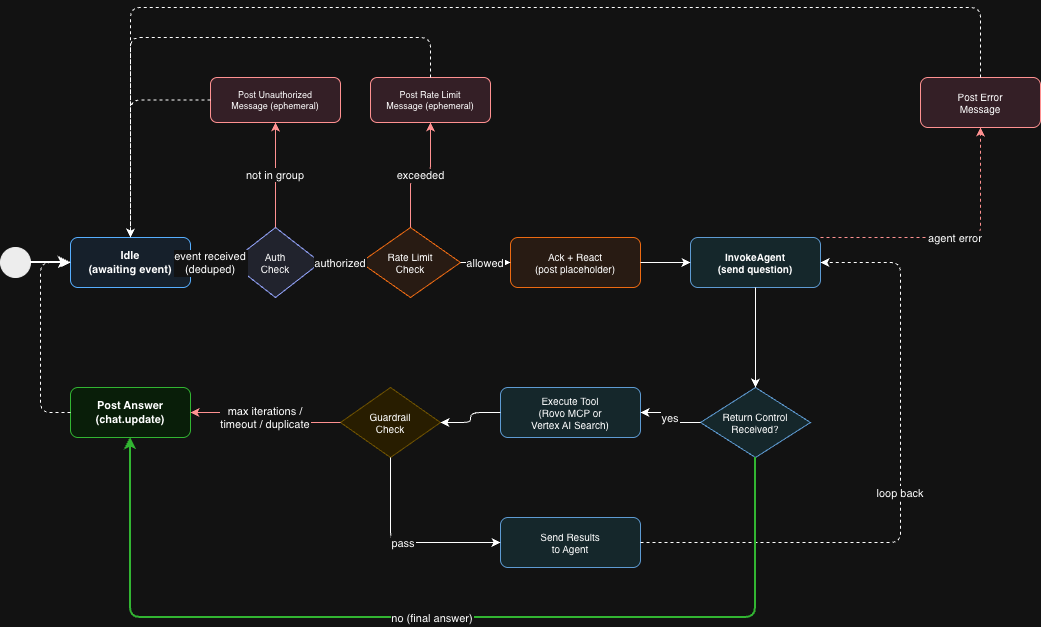

The diagram above was exported from draw.io. Its source (the exported page's mxGraphModel, read from the mxfile embedded in the PNG):
<mxGraphModel dx="1411" dy="1311" grid="1" gridSize="10" guides="1" tooltips="1" connect="1" arrows="1" fold="1" page="1" pageScale="1" pageWidth="1300" pageHeight="950" math="0" shadow="0">
  <root>
    <mxCell id="0" />
    <mxCell id="1" parent="0" />
    <mxCell id="start" parent="1" style="ellipse;fillColor=#000000;strokeColor=#000000;" value="" vertex="1">
      <mxGeometry height="30" width="30" x="40" y="350" as="geometry" />
    </mxCell>
    <mxCell id="idle" parent="1" style="rounded=1;whiteSpace=wrap;fillColor=#E6F2FF;strokeColor=#0066CC;fontStyle=1;fontSize=11;" value="Idle&#10;(awaiting event)" vertex="1">
      <mxGeometry height="50" width="120" x="110" y="340" as="geometry" />
    </mxCell>
    <mxCell id="auth_check" parent="1" style="rhombus;whiteSpace=wrap;fillColor=#E8EAF6;strokeColor=#3F51B5;fontStyle=0;fontSize=10;" value="Auth&#10;Check" vertex="1">
      <mxGeometry height="70" width="90" x="270" y="330" as="geometry" />
    </mxCell>
    <mxCell id="rate_check" parent="1" style="rhombus;whiteSpace=wrap;fillColor=#FFF0E6;strokeColor=#FF6600;fontStyle=0;fontSize=10;" value="Rate Limit&#10;Check" vertex="1">
      <mxGeometry height="70" width="100" x="400" y="330" as="geometry" />
    </mxCell>
    <mxCell id="ack" parent="1" style="rounded=1;whiteSpace=wrap;fillColor=#FFF0E6;strokeColor=#FF6600;fontStyle=0;fontSize=10;" value="Ack + React&#10;(post placeholder)" vertex="1">
      <mxGeometry height="50" width="130" x="550" y="340" as="geometry" />
    </mxCell>
    <mxCell id="invoke" parent="1" style="rounded=1;whiteSpace=wrap;fillColor=#DAEEF3;strokeColor=#2E75B6;fontStyle=1;fontSize=10;" value="InvokeAgent&#10;(send question)" vertex="1">
      <mxGeometry height="50" width="130" x="730" y="340" as="geometry" />
    </mxCell>
    <mxCell id="return_ctrl" parent="1" style="rhombus;whiteSpace=wrap;fillColor=#DAEEF3;strokeColor=#2E75B6;fontStyle=0;fontSize=10;" value="Return Control&#10;Received?" vertex="1">
      <mxGeometry height="70" width="110" x="740" y="490" as="geometry" />
    </mxCell>
    <mxCell id="exec_tool" parent="1" style="rounded=1;whiteSpace=wrap;fillColor=#DAEEF3;strokeColor=#2E75B6;fontStyle=0;fontSize=10;" value="Execute Tool&#10;(Rovo MCP or&#10;Vertex AI Search)" vertex="1">
      <mxGeometry height="50" width="140" x="540" y="490" as="geometry" />
    </mxCell>
    <mxCell id="guardrail" parent="1" style="rhombus;whiteSpace=wrap;fillColor=#FFF2CC;strokeColor=#D6B656;fontStyle=0;fontSize=10;" value="Guardrail&#10;Check" vertex="1">
      <mxGeometry height="70" width="100" x="380" y="490" as="geometry" />
    </mxCell>
    <mxCell id="send_results" parent="1" style="rounded=1;whiteSpace=wrap;fillColor=#DAEEF3;strokeColor=#2E75B6;fontStyle=0;fontSize=10;" value="Send Results&#10;to Agent" vertex="1">
      <mxGeometry height="50" width="140" x="540" y="620" as="geometry" />
    </mxCell>
    <mxCell id="post_answer" parent="1" style="rounded=1;whiteSpace=wrap;fillColor=#E6FFE6;strokeColor=#009900;fontStyle=1;fontSize=11;" value="Post Answer&#10;(chat.update)" vertex="1">
      <mxGeometry height="50" width="120" x="110" y="490" as="geometry" />
    </mxCell>
    <mxCell id="unauthorized" parent="1" style="rounded=1;whiteSpace=wrap;fillColor=#FCE4EC;strokeColor=#C62828;fontStyle=0;fontSize=9;" value="Post Unauthorized&#10;Message (ephemeral)" vertex="1">
      <mxGeometry height="45" width="130" x="250" y="180" as="geometry" />
    </mxCell>
    <mxCell id="rate_limited" parent="1" style="rounded=1;whiteSpace=wrap;fillColor=#FCE4EC;strokeColor=#C62828;fontStyle=0;fontSize=9;" value="Post Rate Limit&#10;Message (ephemeral)" vertex="1">
      <mxGeometry height="45" width="120" x="410" y="180" as="geometry" />
    </mxCell>
    <mxCell id="error" parent="1" style="rounded=1;whiteSpace=wrap;fillColor=#FCE4EC;strokeColor=#C62828;fontStyle=0;fontSize=10;" value="Post Error&#10;Message" vertex="1">
      <mxGeometry height="50" width="120" x="960" y="180" as="geometry" />
    </mxCell>
    <mxCell id="e_start" edge="1" parent="1" source="start" style="edgeStyle=orthogonalEdgeStyle;rounded=1;strokeWidth=2;" target="idle">
      <mxGeometry relative="1" as="geometry" />
    </mxCell>
    <mxCell id="e_idle_auth" edge="1" parent="1" source="idle" style="edgeStyle=orthogonalEdgeStyle;rounded=1;strokeWidth=1;" target="auth_check" value="event received&#10;(deduped)">
      <mxGeometry relative="1" as="geometry" />
    </mxCell>
    <mxCell id="e_auth_pass" edge="1" parent="1" source="auth_check" style="edgeStyle=orthogonalEdgeStyle;rounded=1;strokeWidth=1;" target="rate_check" value="authorized">
      <mxGeometry relative="1" as="geometry" />
    </mxCell>
    <mxCell id="e_auth_fail" edge="1" parent="1" source="auth_check" style="edgeStyle=orthogonalEdgeStyle;rounded=1;strokeWidth=1;strokeColor=#C62828;" target="unauthorized" value="not in group">
      <mxGeometry relative="1" as="geometry" />
    </mxCell>
    <mxCell id="e_unauth_idle" edge="1" parent="1" source="unauthorized" style="edgeStyle=orthogonalEdgeStyle;rounded=1;strokeWidth=1;dashed=1;" target="idle">
      <mxGeometry relative="1" as="geometry">
        <Array as="points">
          <mxPoint x="170" y="202" />
        </Array>
      </mxGeometry>
    </mxCell>
    <mxCell id="e_rate_pass" edge="1" parent="1" source="rate_check" style="edgeStyle=orthogonalEdgeStyle;rounded=1;strokeWidth=1;" target="ack" value="allowed">
      <mxGeometry relative="1" as="geometry" />
    </mxCell>
    <mxCell id="e_rate_fail" edge="1" parent="1" source="rate_check" style="edgeStyle=orthogonalEdgeStyle;rounded=1;strokeWidth=1;strokeColor=#C62828;" target="rate_limited" value="exceeded">
      <mxGeometry relative="1" as="geometry" />
    </mxCell>
    <mxCell id="e_rate_limited_idle" edge="1" parent="1" source="rate_limited" style="edgeStyle=orthogonalEdgeStyle;rounded=1;strokeWidth=1;dashed=1;" target="idle">
      <mxGeometry relative="1" as="geometry">
        <Array as="points">
          <mxPoint x="170" y="140" />
        </Array>
      </mxGeometry>
    </mxCell>
    <mxCell id="e_ack_invoke" edge="1" parent="1" source="ack" style="edgeStyle=orthogonalEdgeStyle;rounded=1;strokeWidth=1;" target="invoke">
      <mxGeometry relative="1" as="geometry" />
    </mxCell>
    <mxCell id="e_invoke_rc" edge="1" parent="1" source="invoke" style="edgeStyle=orthogonalEdgeStyle;rounded=1;strokeWidth=1;" target="return_ctrl">
      <mxGeometry relative="1" as="geometry" />
    </mxCell>
    <mxCell id="e_rc_tool" edge="1" parent="1" source="return_ctrl" style="edgeStyle=orthogonalEdgeStyle;rounded=1;strokeWidth=1;" target="exec_tool" value="yes">
      <mxGeometry relative="1" as="geometry" />
    </mxCell>
    <mxCell id="e_tool_guard" edge="1" parent="1" source="exec_tool" style="edgeStyle=orthogonalEdgeStyle;rounded=1;strokeWidth=1;" target="guardrail">
      <mxGeometry relative="1" as="geometry" />
    </mxCell>
    <mxCell id="e_guard_send" edge="1" parent="1" source="guardrail" style="edgeStyle=orthogonalEdgeStyle;rounded=1;strokeWidth=1;" target="send_results" value="pass">
      <mxGeometry relative="1" as="geometry">
        <Array as="points">
          <mxPoint x="430" y="600" />
          <mxPoint x="430" y="645" />
        </Array>
      </mxGeometry>
    </mxCell>
    <mxCell id="e_guard_fail" edge="1" parent="1" source="guardrail" style="edgeStyle=orthogonalEdgeStyle;rounded=1;strokeWidth=1;strokeColor=#C62828;" target="post_answer" value="max iterations /&#10;timeout / duplicate">
      <mxGeometry relative="1" as="geometry" />
    </mxCell>
    <mxCell id="e_send_invoke" edge="1" parent="1" source="send_results" style="edgeStyle=orthogonalEdgeStyle;rounded=1;strokeWidth=1;dashed=1;" target="invoke" value="loop back">
      <mxGeometry relative="1" as="geometry">
        <Array as="points">
          <mxPoint x="940" y="645" />
          <mxPoint x="940" y="365" />
        </Array>
      </mxGeometry>
    </mxCell>
    <mxCell id="e_rc_answer" edge="1" parent="1" source="return_ctrl" style="edgeStyle=orthogonalEdgeStyle;rounded=1;strokeWidth=2;strokeColor=#009900;" target="post_answer" value="no (final answer)">
      <mxGeometry relative="1" as="geometry">
        <Array as="points">
          <mxPoint x="795" y="720" />
          <mxPoint x="170" y="720" />
        </Array>
      </mxGeometry>
    </mxCell>
    <mxCell id="e_post_idle" edge="1" parent="1" source="post_answer" style="edgeStyle=orthogonalEdgeStyle;rounded=1;strokeWidth=1;dashed=1;" target="idle">
      <mxGeometry relative="1" as="geometry">
        <Array as="points">
          <mxPoint x="80" y="515" />
          <mxPoint x="80" y="365" />
        </Array>
      </mxGeometry>
    </mxCell>
    <mxCell id="e_invoke_error" edge="1" parent="1" source="invoke" style="edgeStyle=orthogonalEdgeStyle;rounded=1;strokeWidth=1;strokeColor=#C62828;dashed=1;exitX=1;exitY=0;exitDx=0;exitDy=0;" target="error" value="agent error">
      <mxGeometry relative="1" as="geometry">
        <Array as="points">
          <mxPoint x="860" y="340" />
          <mxPoint x="1020" y="340" />
        </Array>
      </mxGeometry>
    </mxCell>
    <mxCell id="e_error_idle" edge="1" parent="1" source="error" style="edgeStyle=orthogonalEdgeStyle;rounded=1;strokeWidth=1;dashed=1;" target="idle">
      <mxGeometry relative="1" as="geometry">
        <Array as="points">
          <mxPoint x="1020" y="110" />
          <mxPoint x="170" y="110" />
        </Array>
      </mxGeometry>
    </mxCell>
  </root>
</mxGraphModel>